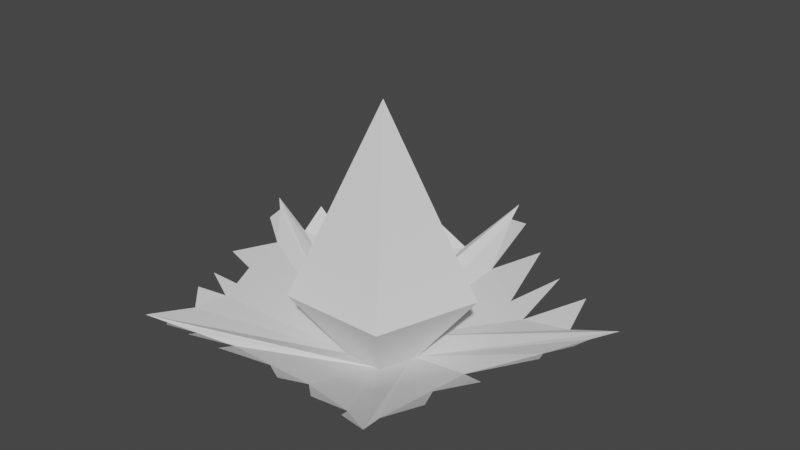 # Source: muzzleFlash.blend  (saved by Blender 3.3.6; exported with 4.5.12 LTS)
import bpy
from mathutils import Matrix  # noqa: F401  (used for matrix-valued properties, if any)

bpy.ops.wm.read_factory_settings(use_empty=True)
scene = bpy.context.scene
scene.name = 'Scene'

# ---- world
world_world = bpy.data.worlds.new('World'); scene.world = world_world
world_world.use_nodes = True; world_world.node_tree.nodes.clear()
_N = world_world.node_tree.nodes; _L = world_world.node_tree.links
n0 = _N.new('ShaderNodeOutputWorld'); n0.name = 'World Output'; n0.location = (300, 300)
n1 = _N.new('ShaderNodeBackground'); n1.name = 'Background'; n1.location = (10, 300)
n1.inputs[0].default_value = (0.05088, 0.05088, 0.05088, 1.0)
_L.new(n1.outputs[0], n0.inputs[0])
n0.is_active_output = True
world_world.color = (0.05088, 0.05088, 0.05088)
world_world.use_sun_shadow = False
world_world.sun_shadow_jitter_overblur = 0.0

# ---- meshes
me_cone = bpy.data.meshes.new('Cone')
me_cone.from_pydata([(-0.001313, 0.02478, 0.0005417), (0.022, 0.007838, 0.0005417), (0.01309, -0.01957, 0.0005417), (-0.01572, -0.01957, 0.0005417), (-0.02462, 0.007838, 0.0005417), (0.000375, 1.219e-05, 0.1873), (0.000375, 0.06604, 0.05519), (0.06317, 0.02042, 0.05519), (0.03919, -0.05341, 0.05519), (-0.03844, -0.05341, 0.05519), (-0.06242, 0.02042, 0.05519), (-0.002494, 0.02331, 0.0005417), (0.01926, 0.007507, 0.0005417), (0.01095, -0.01806, 0.0005417), (-0.01594, -0.01806, 0.0005417), (-0.02424, 0.007507, 0.0005417), (0.001556, 0.1583, 0.05519), (0.1522, 0.0488, 0.05519), (0.09468, -0.1283, 0.05519), (-0.09157, -0.1283, 0.05519), (-0.1491, 0.0488, 0.05519), (-0.1401, 0.04046, 0.05095), (-0.1357, 0.02535, 0.05125), (-0.1168, 0.01374, 0.04103), (-0.1173, -0.01047, 0.04668), (-0.1176, -0.02946, 0.05107), (-0.104, -0.02689, 0.04135), (-0.09583, -0.04675, 0.04016), (-0.1065, -0.05737, 0.04969), (-0.09019, -0.06215, 0.03973), (-0.1001, -0.0771, 0.04974), (-0.08782, -0.09113, 0.04449), (-0.08164, -0.1199, 0.04952), (-0.07402, -0.1257, 0.05344), (-0.06656, -0.108, 0.0415), (-0.05806, -0.1221, 0.05102), (-0.04905, -0.09301, 0.03142), (-0.03587, -0.1169, 0.04748), (-0.01441, -0.09418, 0.0322), (0.01318, -0.114, 0.04554), (0.01769, -0.0923, 0.03093), (0.04317, -0.1163, 0.04708), (0.06367, -0.107, 0.0408), (0.07261, -0.122, 0.05094), (0.08603, -0.1045, 0.04512), (0.1045, -0.08666, 0.05291), (0.08189, -0.05008, 0.03172), (0.1134, -0.04466, 0.04997), (0.07508, -0.008514, 0.01924), (0.1253, -0.0003089, 0.04844), (0.1175, 0.01671, 0.04026), (0.1346, 0.02413, 0.04929), (0.1375, 0.03914, 0.0481), (0.1167, 0.04945, 0.04171), (0.1134, 0.07296, 0.05302), (0.07556, 0.05654, 0.02948), (0.08282, 0.08938, 0.04991), (0.05542, 0.07102, 0.0294), (0.0521, 0.1121, 0.0501), (0.01929, 0.09884, 0.03024), (0.02113, 0.1391, 0.05253), (0.004491, 0.1442, 0.04881), (-0.01332, 0.1094, 0.03353), (-0.04707, 0.1113, 0.04859), (-0.05038, 0.06937, 0.02609), (-0.08257, 0.0841, 0.04777), (-0.07805, 0.0548, 0.02923), (-0.1189, 0.06412, 0.05141), (-0.1171, 0.04337, 0.03886)], [], [(6, 5, 7), (7, 5, 8), (8, 5, 9), (0, 1, 2, 3, 4), (9, 5, 10), (10, 5, 6), (1, 0, 6, 7), (2, 1, 7, 8), (3, 2, 8, 9), (4, 3, 9, 10), (0, 4, 10, 6), (12, 11, 16, 61, 60, 59, 58, 57, 56, 55, 54, 53, 17), (13, 12, 17, 52, 51, 50, 49, 48, 47, 46, 45, 44, 18), (14, 13, 18, 43, 42, 41, 40, 39, 38, 37, 36, 35, 34, 33, 32, 19), (15, 14, 19, 31, 30, 29, 28, 27, 26, 25, 24, 23, 22, 21, 20), (11, 15, 20, 68, 67, 66, 65, 64, 63, 62, 16)])
_uv = me_cone.uv_layers.new(name='UVMap')
_uv.uv.foreach_set('vector', [0.25, 0.49, 0.25, 0.25, 0.4783, 0.3242, 0.4783, 0.3242, 0.25, 0.25, 0.3911, 0.05584, 0.3911, 0.05584, 0.25, 0.25, 0.1089, 0.05584, 0.75, 0.3391, 0.8347, 0.2775, 0.8024, 0.1779, 0.6976, 0.1779, 0.6653, 0.2775, 0.1089, 0.05584, 0.25, 0.25, 0.02175, 0.3242, 0.02175, 0.3242, 0.25, 0.25, 0.25, 0.49, 0.8347, 0.2775, 0.75, 0.3391, 0.75, 0.49, 0.9783, 0.3242, 0.8024, 0.1779, 0.8347, 0.2775, 0.9783, 0.3242, 0.8911, 0.05584, 0.6976, 0.1779, 0.8024, 0.1779, 0.8911, 0.05584, 0.6089, 0.05584, 0.6653, 0.2775, 0.6976, 0.1779, 0.6089, 0.05584, 0.5217, 0.3242, 0.75, 0.3391, 0.6653, 0.2775, 0.5217, 0.3242, 0.75, 0.49, 0.8347, 0.2775, 0.75, 0.3391, 0.75, 0.49, 0.7552, 0.4686, 0.7799, 0.4609, 0.7797, 0.3995, 0.8271, 0.4199, 0.8345, 0.3574, 0.8737, 0.3855, 0.865, 0.3355, 0.9197, 0.3607, 0.9259, 0.3249, 0.9783, 0.3242, 0.8024, 0.1779, 0.8347, 0.2775, 0.9783, 0.3242, 0.9568, 0.3094, 0.9522, 0.2867, 0.9273, 0.2753, 0.9382, 0.2497, 0.8654, 0.2368, 0.92, 0.1825, 0.8743, 0.174, 0.9062, 0.1189, 0.8791, 0.09181, 0.8911, 0.05584, 0.6976, 0.1779, 0.8024, 0.1779, 0.8911, 0.05584, 0.8581, 0.06533, 0.8457, 0.08798, 0.814, 0.07396, 0.7772, 0.11, 0.7687, 0.0774, 0.7284, 0.1072, 0.6942, 0.07306, 0.676, 0.109, 0.6602, 0.06517, 0.6484, 0.08643, 0.6357, 0.05975, 0.6246, 0.06851, 0.6089, 0.05584, 0.6653, 0.2775, 0.6976, 0.1779, 0.6089, 0.05584, 0.6158, 0.112, 0.5966, 0.1334, 0.6128, 0.1559, 0.587, 0.1633, 0.6042, 0.1792, 0.5916, 0.2093, 0.57, 0.2056, 0.571, 0.2342, 0.5723, 0.2708, 0.5426, 0.2886, 0.5358, 0.3115, 0.5217, 0.3242, 0.75, 0.3391, 0.6653, 0.2775, 0.5217, 0.3242, 0.5721, 0.3157, 0.568, 0.3473, 0.6323, 0.3328, 0.6234, 0.3775, 0.6746, 0.3548, 0.6771, 0.4188, 0.7299, 0.4156, 0.75, 0.49])
me_cone.update()

# ---- objects
ob_muzzleflash = bpy.data.objects.new('muzzleFlash', me_cone)

# ---- transforms, parenting, visibility, modifiers, constraints
ob_muzzleflash.location = (0.0, 0.0, 0.0)

# ---- collection membership
scene.collection.objects.link(ob_muzzleflash)

# ---- scene / render settings (as saved in the file)
scene.frame_start = 1; scene.frame_end = 250; scene.frame_set(1)
scene.render.engine = 'BLENDER_EEVEE_NEXT'
scene.cycles.sampling_pattern = 'TABULATED_SOBOL'
scene.cycles.use_light_tree = False
scene.view_settings.view_transform = 'Filmic'
bpy.context.view_layer.update()

# ---- added for rendering (the .blend has no active camera and no usable light): camera, sun
cam_auto = bpy.data.cameras.new('AutoCamera')
cam_auto.lens = 50.0
cam_auto.sensor_width = 36.0
cam_auto.clip_end = 1000.0
ob_auto_camera = bpy.data.objects.new('AutoCamera', cam_auto)
scene.collection.objects.link(ob_auto_camera)
ob_auto_camera.location = (0.423357, -0.491196, 0.431337)
ob_auto_camera.rotation_euler = (1.09748, -7.21219e-08, 0.694738)
scene.camera = ob_auto_camera
light_auto_sun = bpy.data.lights.new('AutoSun', 'SUN')
light_auto_sun.energy = 3.0
light_auto_sun.angle = 0.0523599
ob_auto_sun = bpy.data.objects.new('AutoSun', light_auto_sun)
scene.collection.objects.link(ob_auto_sun)
ob_auto_sun.rotation_euler = (0.872665, 0.174533, 0.523599)
bpy.context.view_layer.update()
